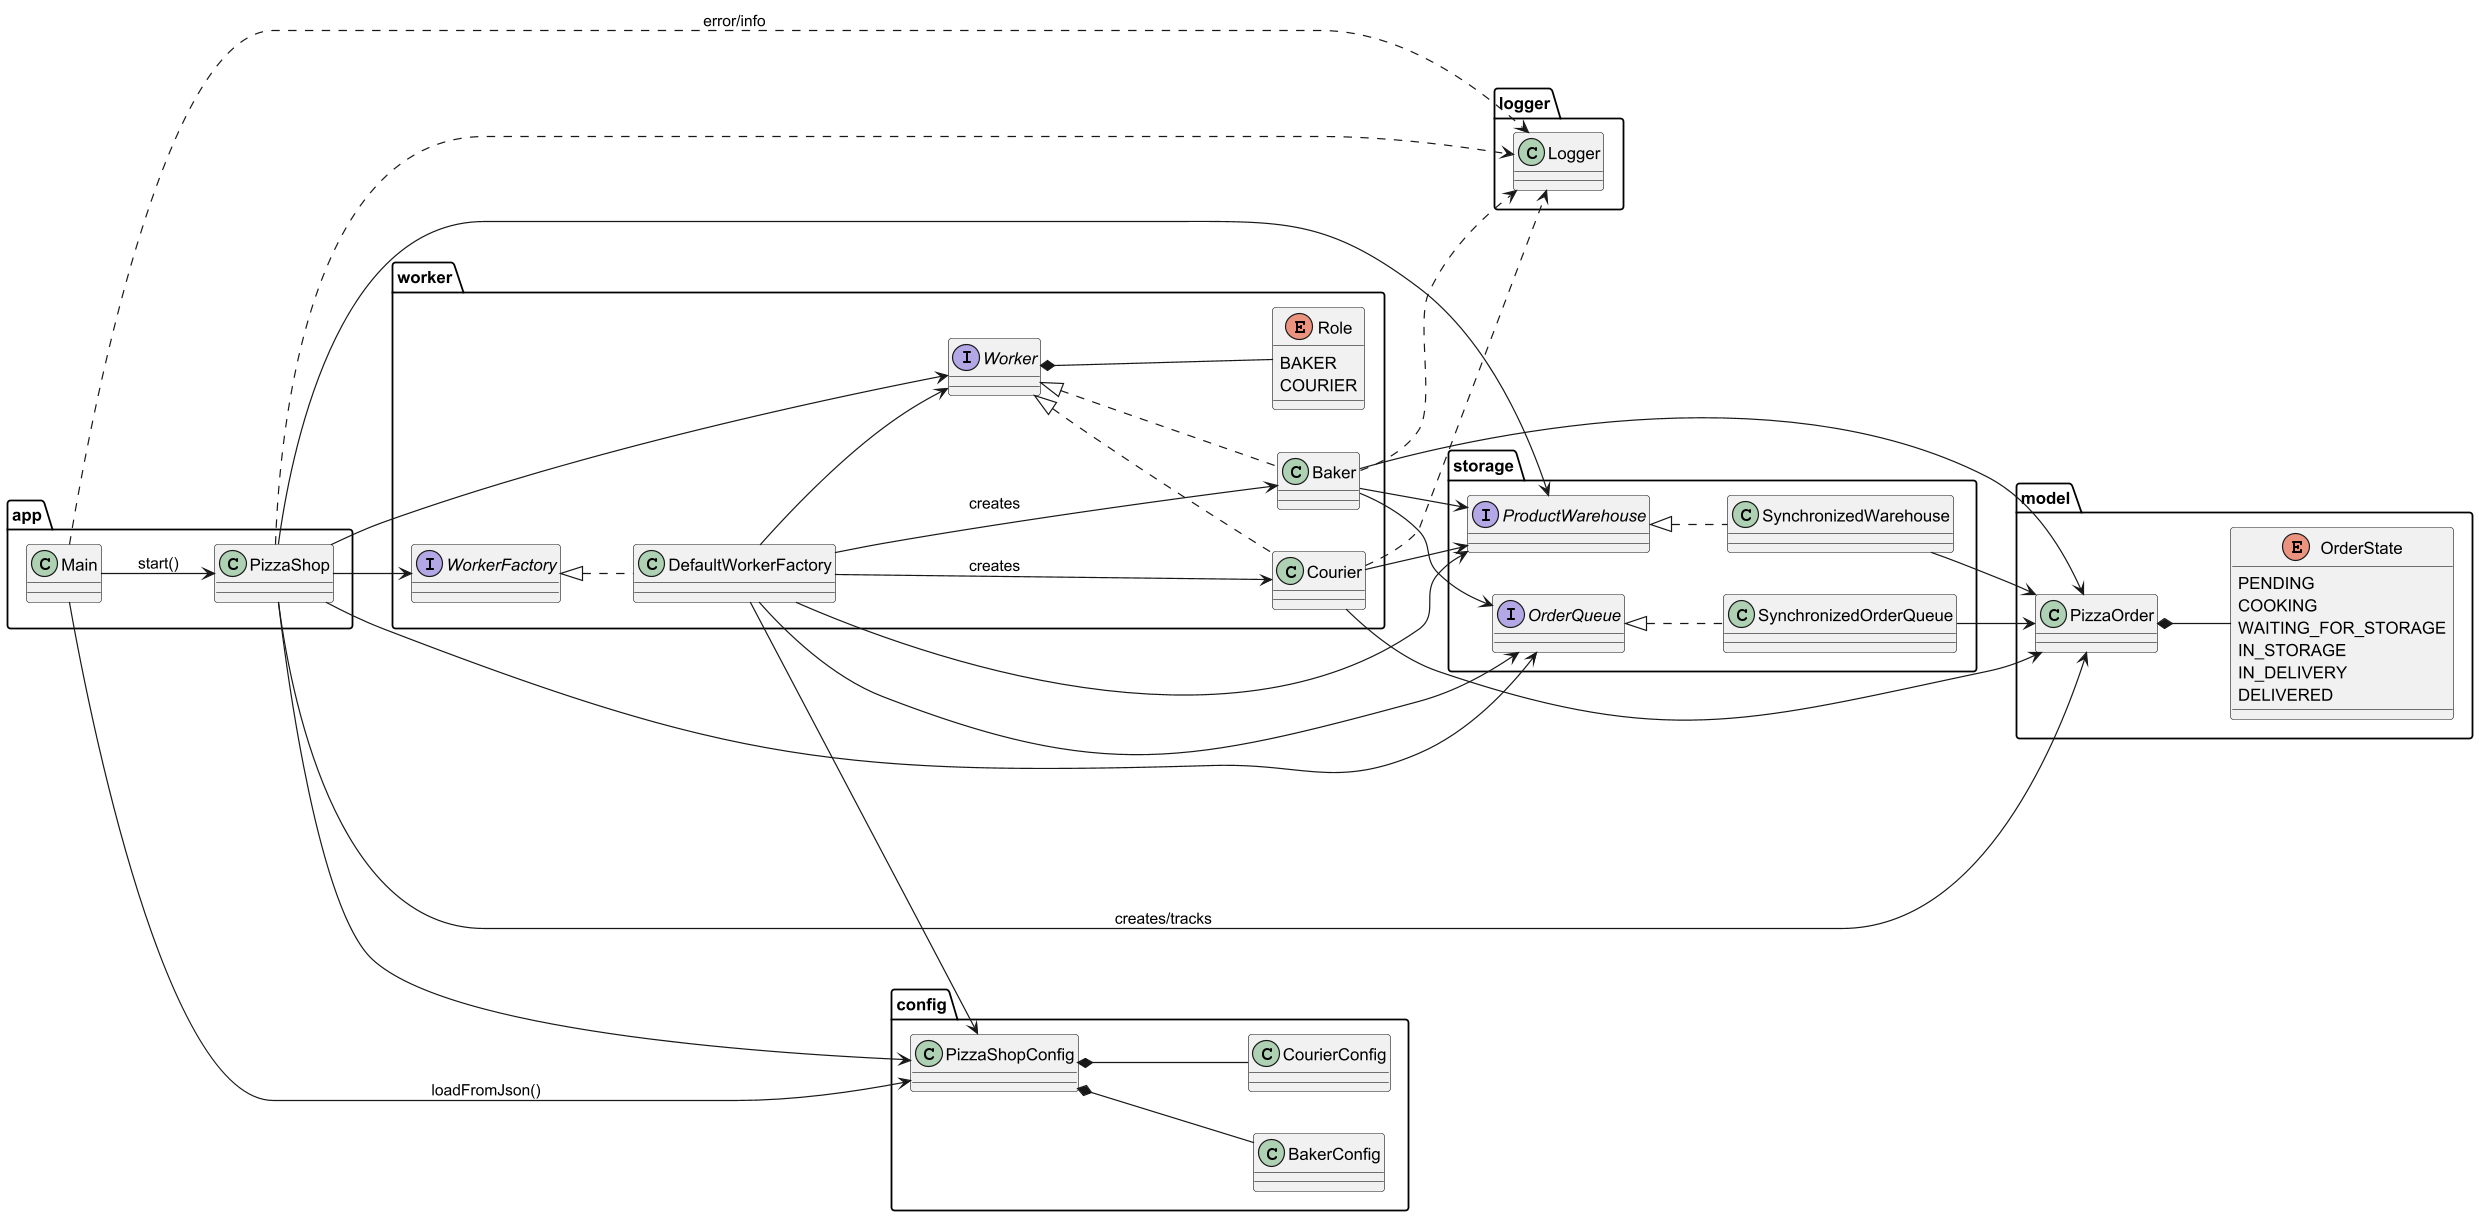

The diagram above was rendered by PlantUML. Its source (embedded in the PNG):
@startuml
skinparam classAttributeIconSize 0
left to right direction

package "app" {
  class Main
  class PizzaShop
}

package "config" {
  class PizzaShopConfig {
  }

  class BakerConfig {
  }

  class CourierConfig {
  }
}

package "model" {
  class PizzaOrder {
  }

  enum OrderState {
    PENDING
    COOKING
    WAITING_FOR_STORAGE
    IN_STORAGE
    IN_DELIVERY
    DELIVERED
  }
}

package "logger" {
  class Logger {
  }
}

package "storage" {
  interface OrderQueue {
  }

  class SynchronizedOrderQueue {
  }

  interface ProductWarehouse {
  }

  class SynchronizedWarehouse {
  }
}

package "worker" {
  interface Worker {
  }

  enum Role {
    BAKER
    COURIER
  }

  class Baker {
  }

  class Courier {
  }

  interface WorkerFactory {
  }

  class DefaultWorkerFactory
}

' --- generalization / realization ---
Worker <|.. Baker
Worker <|.. Courier
WorkerFactory <|.. DefaultWorkerFactory
OrderQueue <|.. SynchronizedOrderQueue
ProductWarehouse <|.. SynchronizedWarehouse

' --- composition / usage ---
Main --> PizzaShop : start()
Main --> PizzaShopConfig : loadFromJson()
Main ..> Logger : error/info

PizzaShop --> PizzaShopConfig
PizzaShop --> OrderQueue
PizzaShop --> ProductWarehouse
PizzaShop --> WorkerFactory
PizzaShop --> Worker
PizzaShop ..> Logger
PizzaShop --> PizzaOrder : creates/tracks

DefaultWorkerFactory --> PizzaShopConfig
DefaultWorkerFactory --> OrderQueue
DefaultWorkerFactory --> ProductWarehouse
DefaultWorkerFactory --> Worker
DefaultWorkerFactory --> Baker : creates
DefaultWorkerFactory --> Courier : creates

Baker --> OrderQueue
Baker --> ProductWarehouse
Baker --> PizzaOrder
Baker ..> Logger

Courier --> ProductWarehouse
Courier --> PizzaOrder
Courier ..> Logger

SynchronizedOrderQueue --> PizzaOrder
SynchronizedWarehouse --> PizzaOrder

PizzaShopConfig *-- BakerConfig
PizzaShopConfig *-- CourierConfig
PizzaOrder *-- OrderState
Worker *-- Role

@enduml